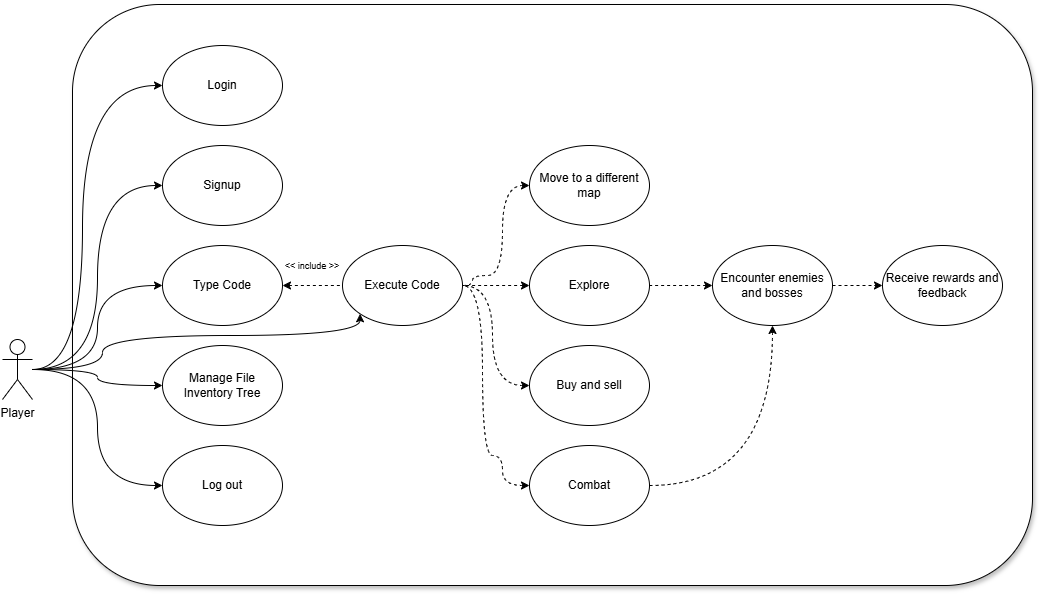

The diagram above was exported from draw.io. Its source (the exported page's mxGraphModel, read from the mxfile embedded in the PNG):
<mxGraphModel dx="1460" dy="854" grid="1" gridSize="10" guides="1" tooltips="1" connect="1" arrows="1" fold="1" page="1" pageScale="1" pageWidth="1169" pageHeight="827" math="0" shadow="0">
  <root>
    <mxCell id="0" />
    <mxCell id="1" parent="0" />
    <mxCell id="X4i2G9RVMGmYUvVFF5zn-3" parent="1" style="rounded=1;whiteSpace=wrap;html=1;shadow=1;" value="" vertex="1">
      <mxGeometry height="581" width="960" x="160" y="49" as="geometry" />
    </mxCell>
    <mxCell id="X4i2G9RVMGmYUvVFF5zn-7" edge="1" parent="1" source="X4i2G9RVMGmYUvVFF5zn-1" style="edgeStyle=orthogonalEdgeStyle;rounded=0;orthogonalLoop=1;jettySize=auto;html=1;entryX=0;entryY=0.5;entryDx=0;entryDy=0;curved=1;" target="X4i2G9RVMGmYUvVFF5zn-4">
      <mxGeometry relative="1" as="geometry">
        <Array as="points">
          <mxPoint x="170" y="414" />
          <mxPoint x="170" y="130" />
        </Array>
      </mxGeometry>
    </mxCell>
    <mxCell id="pERN_NzynPWl8xTxJumt-2" edge="1" parent="1" source="X4i2G9RVMGmYUvVFF5zn-1" style="edgeStyle=orthogonalEdgeStyle;rounded=0;orthogonalLoop=1;jettySize=auto;html=1;entryX=0;entryY=0.5;entryDx=0;entryDy=0;curved=1;" target="X4i2G9RVMGmYUvVFF5zn-8">
      <mxGeometry relative="1" as="geometry" />
    </mxCell>
    <mxCell id="pERN_NzynPWl8xTxJumt-7" edge="1" parent="1" source="X4i2G9RVMGmYUvVFF5zn-1" style="edgeStyle=orthogonalEdgeStyle;rounded=0;orthogonalLoop=1;jettySize=auto;html=1;entryX=0;entryY=0.5;entryDx=0;entryDy=0;curved=1;" target="pERN_NzynPWl8xTxJumt-4">
      <mxGeometry relative="1" as="geometry" />
    </mxCell>
    <mxCell id="pERN_NzynPWl8xTxJumt-8" edge="1" parent="1" source="X4i2G9RVMGmYUvVFF5zn-1" style="edgeStyle=orthogonalEdgeStyle;rounded=0;orthogonalLoop=1;jettySize=auto;html=1;entryX=0;entryY=0.5;entryDx=0;entryDy=0;curved=1;" target="pERN_NzynPWl8xTxJumt-1">
      <mxGeometry relative="1" as="geometry" />
    </mxCell>
    <mxCell id="pERN_NzynPWl8xTxJumt-9" edge="1" parent="1" source="X4i2G9RVMGmYUvVFF5zn-1" style="edgeStyle=orthogonalEdgeStyle;rounded=0;orthogonalLoop=1;jettySize=auto;html=1;entryX=0;entryY=0.5;entryDx=0;entryDy=0;curved=1;" target="pERN_NzynPWl8xTxJumt-5">
      <mxGeometry relative="1" as="geometry" />
    </mxCell>
    <mxCell id="pERN_NzynPWl8xTxJumt-11" edge="1" parent="1" style="edgeStyle=orthogonalEdgeStyle;rounded=0;orthogonalLoop=1;jettySize=auto;html=1;entryX=0;entryY=1;entryDx=0;entryDy=0;curved=1;" target="X4i2G9RVMGmYUvVFF5zn-12">
      <mxGeometry relative="1" as="geometry">
        <Array as="points">
          <mxPoint x="190" y="414" />
          <mxPoint x="190" y="380" />
          <mxPoint x="448" y="380" />
        </Array>
        <mxPoint x="120" y="414" as="sourcePoint" />
      </mxGeometry>
    </mxCell>
    <mxCell id="X4i2G9RVMGmYUvVFF5zn-1" parent="1" style="shape=umlActor;verticalLabelPosition=bottom;verticalAlign=top;html=1;outlineConnect=0;" value="Player" vertex="1">
      <mxGeometry height="60" width="30" x="90" y="384" as="geometry" />
    </mxCell>
    <mxCell id="X4i2G9RVMGmYUvVFF5zn-4" parent="1" style="ellipse;whiteSpace=wrap;html=1;" value="Login" vertex="1">
      <mxGeometry height="80" width="120" x="250" y="90" as="geometry" />
    </mxCell>
    <mxCell id="X4i2G9RVMGmYUvVFF5zn-8" parent="1" style="ellipse;whiteSpace=wrap;html=1;" value="Signup" vertex="1">
      <mxGeometry height="80" width="120" x="250" y="190" as="geometry" />
    </mxCell>
    <mxCell id="X4i2G9RVMGmYUvVFF5zn-12" parent="1" style="ellipse;whiteSpace=wrap;html=1;" value="Execute Code" vertex="1">
      <mxGeometry height="80" width="120" x="430" y="290" as="geometry" />
    </mxCell>
    <mxCell id="pERN_NzynPWl8xTxJumt-1" parent="1" style="ellipse;whiteSpace=wrap;html=1;" value="Manage File Inventory Tree" vertex="1">
      <mxGeometry height="80" width="120" x="250" y="390" as="geometry" />
    </mxCell>
    <mxCell id="pERN_NzynPWl8xTxJumt-6" edge="1" parent="1" source="pERN_NzynPWl8xTxJumt-4" style="edgeStyle=orthogonalEdgeStyle;rounded=0;orthogonalLoop=1;jettySize=auto;html=1;dashed=1;startArrow=classic;startFill=1;endArrow=none;endFill=0;" target="X4i2G9RVMGmYUvVFF5zn-12" value="">
      <mxGeometry relative="1" as="geometry" />
    </mxCell>
    <mxCell id="pERN_NzynPWl8xTxJumt-4" parent="1" style="ellipse;whiteSpace=wrap;html=1;" value="Type Code" vertex="1">
      <mxGeometry height="80" width="120" x="250" y="290" as="geometry" />
    </mxCell>
    <mxCell id="pERN_NzynPWl8xTxJumt-5" parent="1" style="ellipse;whiteSpace=wrap;html=1;" value="Log out" vertex="1">
      <mxGeometry height="80" width="120" x="250" y="490" as="geometry" />
    </mxCell>
    <mxCell id="pERN_NzynPWl8xTxJumt-13" parent="1" style="text;html=1;whiteSpace=wrap;strokeColor=none;fillColor=none;align=center;verticalAlign=middle;rounded=0;" value="&lt;font style=&quot;font-size: 9px;&quot;&gt;&amp;lt;&amp;lt; include &amp;gt;&amp;gt;&lt;/font&gt;" vertex="1">
      <mxGeometry height="20" width="60" x="370" y="300" as="geometry" />
    </mxCell>
    <mxCell id="pERN_NzynPWl8xTxJumt-20" edge="1" parent="1" source="pERN_NzynPWl8xTxJumt-14" style="edgeStyle=orthogonalEdgeStyle;rounded=0;orthogonalLoop=1;jettySize=auto;html=1;entryX=1;entryY=0.5;entryDx=0;entryDy=0;curved=1;dashed=1;startArrow=classic;startFill=1;endArrow=none;endFill=0;" target="X4i2G9RVMGmYUvVFF5zn-12">
      <mxGeometry relative="1" as="geometry">
        <Array as="points">
          <mxPoint x="590" y="230" />
          <mxPoint x="590" y="320" />
          <mxPoint x="560" y="320" />
          <mxPoint x="560" y="330" />
        </Array>
      </mxGeometry>
    </mxCell>
    <mxCell id="pERN_NzynPWl8xTxJumt-14" parent="1" style="ellipse;whiteSpace=wrap;html=1;" value="Move to a different map" vertex="1">
      <mxGeometry height="80" width="120" x="617" y="190" as="geometry" />
    </mxCell>
    <mxCell id="pERN_NzynPWl8xTxJumt-19" edge="1" parent="1" source="pERN_NzynPWl8xTxJumt-15" style="edgeStyle=orthogonalEdgeStyle;rounded=0;orthogonalLoop=1;jettySize=auto;html=1;dashed=1;startArrow=classic;startFill=1;endArrow=none;endFill=0;" target="X4i2G9RVMGmYUvVFF5zn-12" value="">
      <mxGeometry relative="1" as="geometry" />
    </mxCell>
    <mxCell id="pERN_NzynPWl8xTxJumt-15" parent="1" style="ellipse;whiteSpace=wrap;html=1;" value="Explore" vertex="1">
      <mxGeometry height="80" width="120" x="617" y="290" as="geometry" />
    </mxCell>
    <mxCell id="pERN_NzynPWl8xTxJumt-21" edge="1" parent="1" source="pERN_NzynPWl8xTxJumt-16" style="edgeStyle=orthogonalEdgeStyle;rounded=0;orthogonalLoop=1;jettySize=auto;html=1;entryX=1;entryY=0.5;entryDx=0;entryDy=0;curved=1;dashed=1;startArrow=classic;startFill=1;endArrow=none;endFill=0;" target="X4i2G9RVMGmYUvVFF5zn-12">
      <mxGeometry relative="1" as="geometry">
        <Array as="points">
          <mxPoint x="580" y="430" />
          <mxPoint x="580" y="330" />
        </Array>
      </mxGeometry>
    </mxCell>
    <mxCell id="pERN_NzynPWl8xTxJumt-16" parent="1" style="ellipse;whiteSpace=wrap;html=1;" value="Buy and sell" vertex="1">
      <mxGeometry height="80" width="120" x="617" y="390" as="geometry" />
    </mxCell>
    <mxCell id="pERN_NzynPWl8xTxJumt-22" edge="1" parent="1" source="pERN_NzynPWl8xTxJumt-17" style="edgeStyle=orthogonalEdgeStyle;rounded=0;orthogonalLoop=1;jettySize=auto;html=1;entryX=1;entryY=0.5;entryDx=0;entryDy=0;curved=1;dashed=1;endArrow=none;endFill=0;startArrow=classic;startFill=1;" target="X4i2G9RVMGmYUvVFF5zn-12">
      <mxGeometry relative="1" as="geometry">
        <Array as="points">
          <mxPoint x="590" y="530" />
          <mxPoint x="590" y="500" />
          <mxPoint x="570" y="500" />
          <mxPoint x="570" y="330" />
        </Array>
      </mxGeometry>
    </mxCell>
    <mxCell id="pERN_NzynPWl8xTxJumt-28" edge="1" parent="1" source="pERN_NzynPWl8xTxJumt-17" style="edgeStyle=orthogonalEdgeStyle;rounded=0;orthogonalLoop=1;jettySize=auto;html=1;exitX=1;exitY=0.5;exitDx=0;exitDy=0;entryX=0.5;entryY=1;entryDx=0;entryDy=0;curved=1;dashed=1;" target="pERN_NzynPWl8xTxJumt-23">
      <mxGeometry relative="1" as="geometry" />
    </mxCell>
    <mxCell id="pERN_NzynPWl8xTxJumt-17" parent="1" style="ellipse;whiteSpace=wrap;html=1;" value="Combat" vertex="1">
      <mxGeometry height="80" width="120" x="617" y="490" as="geometry" />
    </mxCell>
    <mxCell id="pERN_NzynPWl8xTxJumt-24" edge="1" parent="1" source="pERN_NzynPWl8xTxJumt-23" style="edgeStyle=orthogonalEdgeStyle;rounded=0;orthogonalLoop=1;jettySize=auto;html=1;dashed=1;startArrow=classic;startFill=1;endArrow=none;endFill=0;" target="pERN_NzynPWl8xTxJumt-15" value="">
      <mxGeometry relative="1" as="geometry" />
    </mxCell>
    <mxCell id="pERN_NzynPWl8xTxJumt-26" edge="1" parent="1" source="pERN_NzynPWl8xTxJumt-23" style="edgeStyle=orthogonalEdgeStyle;rounded=0;orthogonalLoop=1;jettySize=auto;html=1;dashed=1;" target="pERN_NzynPWl8xTxJumt-25" value="">
      <mxGeometry relative="1" as="geometry" />
    </mxCell>
    <mxCell id="pERN_NzynPWl8xTxJumt-23" parent="1" style="ellipse;whiteSpace=wrap;html=1;" value="Encounter enemies and bosses" vertex="1">
      <mxGeometry height="80" width="120" x="800" y="290" as="geometry" />
    </mxCell>
    <mxCell id="pERN_NzynPWl8xTxJumt-25" parent="1" style="ellipse;whiteSpace=wrap;html=1;" value="Receive rewards and feedback" vertex="1">
      <mxGeometry height="80" width="120" x="970" y="290" as="geometry" />
    </mxCell>
  </root>
</mxGraphModel>